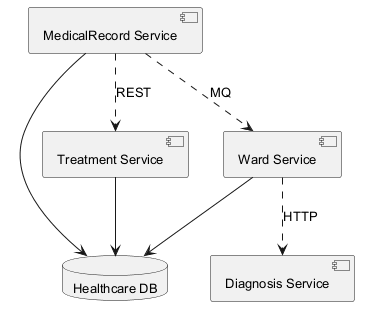

The diagram above was rendered by PlantUML. Its source (embedded in the PNG):
@startuml
skinparam defaultFontSize 13
component "MedicalRecord Service" as C_MedicalRecordService
component "Treatment Service" as C_TreatmentService
component "Diagnosis Service" as C_DiagnosisService
component "Ward Service" as C_WardService
database "Healthcare DB" as DB_healthcare
C_MedicalRecordService --> DB_healthcare
C_TreatmentService --> DB_healthcare
C_WardService --> DB_healthcare
C_WardService ..> C_DiagnosisService : HTTP
C_MedicalRecordService ..> C_TreatmentService : REST
C_MedicalRecordService ..> C_WardService : MQ
@enduml